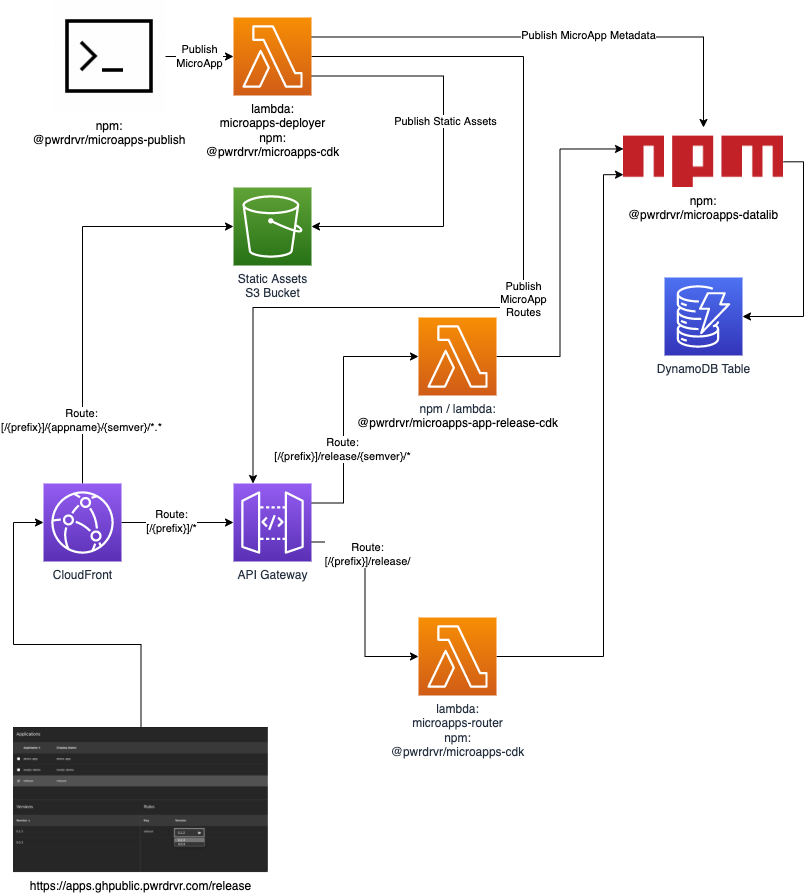

The diagram above was exported from draw.io. Its source (the exported page's mxGraphModel, read from the mxfile embedded in the PNG):
<mxGraphModel dx="805" dy="621" grid="1" gridSize="10" guides="1" tooltips="1" connect="1" arrows="1" fold="1" page="1" pageScale="1" pageWidth="850" pageHeight="1100" math="0" shadow="0">
  <root>
    <mxCell id="0" />
    <mxCell id="1" parent="0" />
    <mxCell id="hwUBElc04GuJRWnVerYE-7" style="edgeStyle=orthogonalEdgeStyle;rounded=0;orthogonalLoop=1;jettySize=auto;html=1;exitX=1;exitY=0.25;exitDx=0;exitDy=0;exitPerimeter=0;" edge="1" parent="1" source="hwUBElc04GuJRWnVerYE-15">
      <mxGeometry relative="1" as="geometry">
        <mxPoint x="400" y="150" as="sourcePoint" />
        <mxPoint x="710" y="200" as="targetPoint" />
      </mxGeometry>
    </mxCell>
    <mxCell id="hwUBElc04GuJRWnVerYE-48" value="Publish MicroApp Metadata" style="edgeLabel;html=1;align=center;verticalAlign=middle;resizable=0;points=[];" vertex="1" connectable="0" parent="hwUBElc04GuJRWnVerYE-7">
      <mxGeometry x="0.1447" y="2" relative="1" as="geometry">
        <mxPoint as="offset" />
      </mxGeometry>
    </mxCell>
    <mxCell id="hwUBElc04GuJRWnVerYE-9" value="Publish&lt;br&gt;MicroApp" style="edgeStyle=orthogonalEdgeStyle;rounded=0;orthogonalLoop=1;jettySize=auto;html=1;entryX=0;entryY=0.5;entryDx=0;entryDy=0;exitX=1;exitY=0.5;exitDx=0;exitDy=0;entryPerimeter=0;" edge="1" parent="1" source="hwUBElc04GuJRWnVerYE-18" target="hwUBElc04GuJRWnVerYE-15">
      <mxGeometry relative="1" as="geometry">
        <mxPoint x="200" y="150" as="sourcePoint" />
        <mxPoint x="280" y="150" as="targetPoint" />
      </mxGeometry>
    </mxCell>
    <mxCell id="hwUBElc04GuJRWnVerYE-33" style="edgeStyle=orthogonalEdgeStyle;rounded=0;orthogonalLoop=1;jettySize=auto;html=1;entryX=0;entryY=0.25;entryDx=0;entryDy=0;" edge="1" parent="1" source="hwUBElc04GuJRWnVerYE-10" target="hwUBElc04GuJRWnVerYE-30">
      <mxGeometry relative="1" as="geometry" />
    </mxCell>
    <mxCell id="hwUBElc04GuJRWnVerYE-10" value="npm / lambda:&lt;br&gt;&lt;span style=&quot;color: rgb(0 , 0 , 0)&quot;&gt;@pwrdrvr/microapps-app-release-cdk&lt;/span&gt;" style="sketch=0;points=[[0,0,0],[0.25,0,0],[0.5,0,0],[0.75,0,0],[1,0,0],[0,1,0],[0.25,1,0],[0.5,1,0],[0.75,1,0],[1,1,0],[0,0.25,0],[0,0.5,0],[0,0.75,0],[1,0.25,0],[1,0.5,0],[1,0.75,0]];outlineConnect=0;fontColor=#232F3E;gradientColor=#F78E04;gradientDirection=north;fillColor=#D05C17;strokeColor=#ffffff;dashed=0;verticalLabelPosition=bottom;verticalAlign=top;align=center;html=1;fontSize=12;fontStyle=0;aspect=fixed;shape=mxgraph.aws4.resourceIcon;resIcon=mxgraph.aws4.lambda;" vertex="1" parent="1">
      <mxGeometry x="425" y="390" width="78" height="78" as="geometry" />
    </mxCell>
    <mxCell id="hwUBElc04GuJRWnVerYE-35" style="edgeStyle=orthogonalEdgeStyle;rounded=0;orthogonalLoop=1;jettySize=auto;html=1;entryX=0;entryY=0.5;entryDx=0;entryDy=0;entryPerimeter=0;exitX=1;exitY=0.25;exitDx=0;exitDy=0;exitPerimeter=0;" edge="1" parent="1" source="hwUBElc04GuJRWnVerYE-11" target="hwUBElc04GuJRWnVerYE-10">
      <mxGeometry relative="1" as="geometry">
        <Array as="points">
          <mxPoint x="350" y="576" />
          <mxPoint x="350" y="429" />
        </Array>
      </mxGeometry>
    </mxCell>
    <mxCell id="hwUBElc04GuJRWnVerYE-44" value="Route:&lt;br&gt;[/{prefix}]/release/{semver}/*" style="edgeLabel;html=1;align=center;verticalAlign=middle;resizable=0;points=[];" vertex="1" connectable="0" parent="hwUBElc04GuJRWnVerYE-35">
      <mxGeometry x="-0.3231" y="2" relative="1" as="geometry">
        <mxPoint as="offset" />
      </mxGeometry>
    </mxCell>
    <mxCell id="hwUBElc04GuJRWnVerYE-36" style="edgeStyle=orthogonalEdgeStyle;rounded=0;orthogonalLoop=1;jettySize=auto;html=1;entryX=0;entryY=0.5;entryDx=0;entryDy=0;entryPerimeter=0;exitX=1;exitY=0.75;exitDx=0;exitDy=0;exitPerimeter=0;" edge="1" parent="1" source="hwUBElc04GuJRWnVerYE-11" target="hwUBElc04GuJRWnVerYE-22">
      <mxGeometry relative="1" as="geometry" />
    </mxCell>
    <mxCell id="hwUBElc04GuJRWnVerYE-45" value="Route:&lt;br&gt;[/{prefix}]/release/" style="edgeLabel;html=1;align=center;verticalAlign=middle;resizable=0;points=[];" vertex="1" connectable="0" parent="hwUBElc04GuJRWnVerYE-36">
      <mxGeometry x="-0.4254" y="2" relative="1" as="geometry">
        <mxPoint y="1" as="offset" />
      </mxGeometry>
    </mxCell>
    <mxCell id="hwUBElc04GuJRWnVerYE-11" value="API Gateway" style="sketch=0;points=[[0,0,0],[0.25,0,0],[0.5,0,0],[0.75,0,0],[1,0,0],[0,1,0],[0.25,1,0],[0.5,1,0],[0.75,1,0],[1,1,0],[0,0.25,0],[0,0.5,0],[0,0.75,0],[1,0.25,0],[1,0.5,0],[1,0.75,0]];outlineConnect=0;fontColor=#232F3E;gradientColor=#945DF2;gradientDirection=north;fillColor=#5A30B5;strokeColor=#ffffff;dashed=0;verticalLabelPosition=bottom;verticalAlign=top;align=center;html=1;fontSize=12;fontStyle=0;aspect=fixed;shape=mxgraph.aws4.resourceIcon;resIcon=mxgraph.aws4.api_gateway;" vertex="1" parent="1">
      <mxGeometry x="240" y="556" width="78" height="78" as="geometry" />
    </mxCell>
    <mxCell id="hwUBElc04GuJRWnVerYE-37" style="edgeStyle=orthogonalEdgeStyle;rounded=0;orthogonalLoop=1;jettySize=auto;html=1;entryX=0;entryY=0.5;entryDx=0;entryDy=0;entryPerimeter=0;exitX=1;exitY=0.5;exitDx=0;exitDy=0;exitPerimeter=0;" edge="1" parent="1" source="hwUBElc04GuJRWnVerYE-12" target="hwUBElc04GuJRWnVerYE-11">
      <mxGeometry relative="1" as="geometry">
        <mxPoint x="150" y="517" as="sourcePoint" />
      </mxGeometry>
    </mxCell>
    <mxCell id="hwUBElc04GuJRWnVerYE-43" value="Route:&lt;br&gt;[/{prefix}]/*" style="edgeLabel;html=1;align=center;verticalAlign=middle;resizable=0;points=[];" vertex="1" connectable="0" parent="hwUBElc04GuJRWnVerYE-37">
      <mxGeometry x="-0.125" y="2" relative="1" as="geometry">
        <mxPoint as="offset" />
      </mxGeometry>
    </mxCell>
    <mxCell id="hwUBElc04GuJRWnVerYE-41" style="edgeStyle=orthogonalEdgeStyle;rounded=0;orthogonalLoop=1;jettySize=auto;html=1;entryX=0;entryY=0.5;entryDx=0;entryDy=0;entryPerimeter=0;exitX=0.5;exitY=0;exitDx=0;exitDy=0;exitPerimeter=0;" edge="1" parent="1" source="hwUBElc04GuJRWnVerYE-12" target="hwUBElc04GuJRWnVerYE-38">
      <mxGeometry relative="1" as="geometry" />
    </mxCell>
    <mxCell id="hwUBElc04GuJRWnVerYE-42" value="Route:&lt;br&gt;[/{prefix}]/{appname}/{semver}/*.*" style="edgeLabel;html=1;align=center;verticalAlign=middle;resizable=0;points=[];" vertex="1" connectable="0" parent="hwUBElc04GuJRWnVerYE-41">
      <mxGeometry x="-0.6848" y="2" relative="1" as="geometry">
        <mxPoint as="offset" />
      </mxGeometry>
    </mxCell>
    <mxCell id="hwUBElc04GuJRWnVerYE-12" value="CloudFront" style="sketch=0;points=[[0,0,0],[0.25,0,0],[0.5,0,0],[0.75,0,0],[1,0,0],[0,1,0],[0.25,1,0],[0.5,1,0],[0.75,1,0],[1,1,0],[0,0.25,0],[0,0.5,0],[0,0.75,0],[1,0.25,0],[1,0.5,0],[1,0.75,0]];outlineConnect=0;fontColor=#232F3E;gradientColor=#945DF2;gradientDirection=north;fillColor=#5A30B5;strokeColor=#ffffff;dashed=0;verticalLabelPosition=bottom;verticalAlign=top;align=center;html=1;fontSize=12;fontStyle=0;aspect=fixed;shape=mxgraph.aws4.resourceIcon;resIcon=mxgraph.aws4.cloudfront;" vertex="1" parent="1">
      <mxGeometry x="50" y="556" width="78" height="78" as="geometry" />
    </mxCell>
    <mxCell id="hwUBElc04GuJRWnVerYE-14" value="DynamoDB Table" style="sketch=0;points=[[0,0,0],[0.25,0,0],[0.5,0,0],[0.75,0,0],[1,0,0],[0,1,0],[0.25,1,0],[0.5,1,0],[0.75,1,0],[1,1,0],[0,0.25,0],[0,0.5,0],[0,0.75,0],[1,0.25,0],[1,0.5,0],[1,0.75,0]];outlineConnect=0;fontColor=#232F3E;gradientColor=#4D72F3;gradientDirection=north;fillColor=#3334B9;strokeColor=#ffffff;dashed=0;verticalLabelPosition=bottom;verticalAlign=top;align=center;html=1;fontSize=12;fontStyle=0;aspect=fixed;shape=mxgraph.aws4.resourceIcon;resIcon=mxgraph.aws4.dynamodb;" vertex="1" parent="1">
      <mxGeometry x="671" y="350" width="78" height="78" as="geometry" />
    </mxCell>
    <mxCell id="hwUBElc04GuJRWnVerYE-40" style="edgeStyle=orthogonalEdgeStyle;rounded=0;orthogonalLoop=1;jettySize=auto;html=1;entryX=1;entryY=0.5;entryDx=0;entryDy=0;entryPerimeter=0;exitX=1;exitY=0.75;exitDx=0;exitDy=0;exitPerimeter=0;" edge="1" parent="1" source="hwUBElc04GuJRWnVerYE-15" target="hwUBElc04GuJRWnVerYE-38">
      <mxGeometry relative="1" as="geometry">
        <mxPoint x="360" y="150" as="sourcePoint" />
        <Array as="points">
          <mxPoint x="450" y="149" />
          <mxPoint x="450" y="299" />
        </Array>
      </mxGeometry>
    </mxCell>
    <mxCell id="hwUBElc04GuJRWnVerYE-47" value="Publish Static Assets" style="edgeLabel;html=1;align=center;verticalAlign=middle;resizable=0;points=[];" vertex="1" connectable="0" parent="hwUBElc04GuJRWnVerYE-40">
      <mxGeometry x="-0.1484" y="1" relative="1" as="geometry">
        <mxPoint y="1" as="offset" />
      </mxGeometry>
    </mxCell>
    <mxCell id="hwUBElc04GuJRWnVerYE-49" value="Publish&lt;br&gt;MicroApp&lt;br&gt;Routes" style="edgeStyle=orthogonalEdgeStyle;rounded=0;orthogonalLoop=1;jettySize=auto;html=1;entryX=0.25;entryY=0;entryDx=0;entryDy=0;entryPerimeter=0;exitX=1;exitY=0.5;exitDx=0;exitDy=0;exitPerimeter=0;" edge="1" parent="1" source="hwUBElc04GuJRWnVerYE-15" target="hwUBElc04GuJRWnVerYE-11">
      <mxGeometry relative="1" as="geometry">
        <mxPoint x="490" y="330" as="targetPoint" />
        <Array as="points">
          <mxPoint x="530" y="129" />
          <mxPoint x="530" y="380" />
          <mxPoint x="260" y="380" />
        </Array>
      </mxGeometry>
    </mxCell>
    <mxCell id="hwUBElc04GuJRWnVerYE-15" value="&lt;span style=&quot;color: rgb(0 , 0 , 0)&quot;&gt;lambda:&lt;/span&gt;&lt;br style=&quot;color: rgb(0 , 0 , 0)&quot;&gt;&lt;span style=&quot;color: rgb(0 , 0 , 0)&quot;&gt;microapps-deployer&lt;br&gt;npm:&lt;br&gt;@pwrdrvr/microapps-cdk&lt;br&gt;&lt;/span&gt;" style="sketch=0;points=[[0,0,0],[0.25,0,0],[0.5,0,0],[0.75,0,0],[1,0,0],[0,1,0],[0.25,1,0],[0.5,1,0],[0.75,1,0],[1,1,0],[0,0.25,0],[0,0.5,0],[0,0.75,0],[1,0.25,0],[1,0.5,0],[1,0.75,0]];outlineConnect=0;fontColor=#232F3E;gradientColor=#F78E04;gradientDirection=north;fillColor=#D05C17;strokeColor=#ffffff;dashed=0;verticalLabelPosition=bottom;verticalAlign=top;align=center;html=1;fontSize=12;fontStyle=0;aspect=fixed;shape=mxgraph.aws4.resourceIcon;resIcon=mxgraph.aws4.lambda;" vertex="1" parent="1">
      <mxGeometry x="240" y="90" width="78" height="78" as="geometry" />
    </mxCell>
    <mxCell id="hwUBElc04GuJRWnVerYE-18" value="npm:&#10;@pwrdrvr/microapps-publish" style="shape=image;verticalLabelPosition=bottom;labelBackgroundColor=#ffffff;verticalAlign=top;aspect=fixed;imageAspect=0;image=https://cdn3.iconfinder.com/data/icons/linecons-miscellaneous/512/command_line_cli_terminal-512.png;" vertex="1" parent="1">
      <mxGeometry x="60" y="73" width="112" height="112" as="geometry" />
    </mxCell>
    <mxCell id="hwUBElc04GuJRWnVerYE-51" style="edgeStyle=orthogonalEdgeStyle;rounded=0;orthogonalLoop=1;jettySize=auto;html=1;entryX=0;entryY=0.75;entryDx=0;entryDy=0;" edge="1" parent="1" source="hwUBElc04GuJRWnVerYE-22" target="hwUBElc04GuJRWnVerYE-30">
      <mxGeometry relative="1" as="geometry">
        <Array as="points">
          <mxPoint x="610" y="729" />
          <mxPoint x="610" y="247" />
        </Array>
      </mxGeometry>
    </mxCell>
    <mxCell id="hwUBElc04GuJRWnVerYE-22" value="lambda:&lt;br&gt;microapps-router&lt;br&gt;npm:&lt;br&gt;@pwrdrvr/microapps-cdk" style="sketch=0;points=[[0,0,0],[0.25,0,0],[0.5,0,0],[0.75,0,0],[1,0,0],[0,1,0],[0.25,1,0],[0.5,1,0],[0.75,1,0],[1,1,0],[0,0.25,0],[0,0.5,0],[0,0.75,0],[1,0.25,0],[1,0.5,0],[1,0.75,0]];outlineConnect=0;fontColor=#232F3E;gradientColor=#F78E04;gradientDirection=north;fillColor=#D05C17;strokeColor=#ffffff;dashed=0;verticalLabelPosition=bottom;verticalAlign=top;align=center;html=1;fontSize=12;fontStyle=0;aspect=fixed;shape=mxgraph.aws4.resourceIcon;resIcon=mxgraph.aws4.lambda;" vertex="1" parent="1">
      <mxGeometry x="425" y="690" width="78" height="78" as="geometry" />
    </mxCell>
    <mxCell id="hwUBElc04GuJRWnVerYE-32" style="edgeStyle=orthogonalEdgeStyle;rounded=0;orthogonalLoop=1;jettySize=auto;html=1;entryX=1;entryY=0.5;entryDx=0;entryDy=0;entryPerimeter=0;exitX=1;exitY=0.5;exitDx=0;exitDy=0;" edge="1" parent="1" source="hwUBElc04GuJRWnVerYE-30" target="hwUBElc04GuJRWnVerYE-14">
      <mxGeometry relative="1" as="geometry">
        <mxPoint x="830" y="360" as="targetPoint" />
      </mxGeometry>
    </mxCell>
    <mxCell id="hwUBElc04GuJRWnVerYE-30" value="npm:&#10;@pwrdrvr/microapps-datalib" style="shape=image;verticalLabelPosition=bottom;labelBackgroundColor=#ffffff;verticalAlign=top;aspect=fixed;imageAspect=0;image=https://raw.githubusercontent.com/npm/logos/master/npm%20logo/npm-logo-red.png;" vertex="1" parent="1">
      <mxGeometry x="630" y="208.62" width="160" height="51.38" as="geometry" />
    </mxCell>
    <mxCell id="hwUBElc04GuJRWnVerYE-38" value="Static Assets&lt;br&gt;S3 Bucket" style="sketch=0;points=[[0,0,0],[0.25,0,0],[0.5,0,0],[0.75,0,0],[1,0,0],[0,1,0],[0.25,1,0],[0.5,1,0],[0.75,1,0],[1,1,0],[0,0.25,0],[0,0.5,0],[0,0.75,0],[1,0.25,0],[1,0.5,0],[1,0.75,0]];outlineConnect=0;fontColor=#232F3E;gradientColor=#60A337;gradientDirection=north;fillColor=#277116;strokeColor=#ffffff;dashed=0;verticalLabelPosition=bottom;verticalAlign=top;align=center;html=1;fontSize=12;fontStyle=0;aspect=fixed;shape=mxgraph.aws4.resourceIcon;resIcon=mxgraph.aws4.s3;labelBackgroundColor=#ffffff;" vertex="1" parent="1">
      <mxGeometry x="240" y="260" width="78" height="78" as="geometry" />
    </mxCell>
    <mxCell id="hwUBElc04GuJRWnVerYE-54" style="edgeStyle=orthogonalEdgeStyle;rounded=0;orthogonalLoop=1;jettySize=auto;html=1;entryX=0;entryY=0.5;entryDx=0;entryDy=0;entryPerimeter=0;" edge="1" parent="1" source="hwUBElc04GuJRWnVerYE-53" target="hwUBElc04GuJRWnVerYE-12">
      <mxGeometry relative="1" as="geometry">
        <mxPoint x="20" y="640" as="targetPoint" />
        <Array as="points">
          <mxPoint x="148" y="717" />
          <mxPoint x="20" y="717" />
          <mxPoint x="20" y="595" />
        </Array>
      </mxGeometry>
    </mxCell>
    <mxCell id="hwUBElc04GuJRWnVerYE-53" value="https://apps.ghpublic.pwrdrvr.com/release" style="shape=image;verticalLabelPosition=bottom;labelBackgroundColor=#ffffff;verticalAlign=top;aspect=fixed;imageAspect=0;image=https://github.com/pwrdrvr/microapps-app-release/raw/main/assets/images/app-main.png;" vertex="1" parent="1">
      <mxGeometry x="20" y="800" width="254.87" height="145.08" as="geometry" />
    </mxCell>
  </root>
</mxGraphModel>